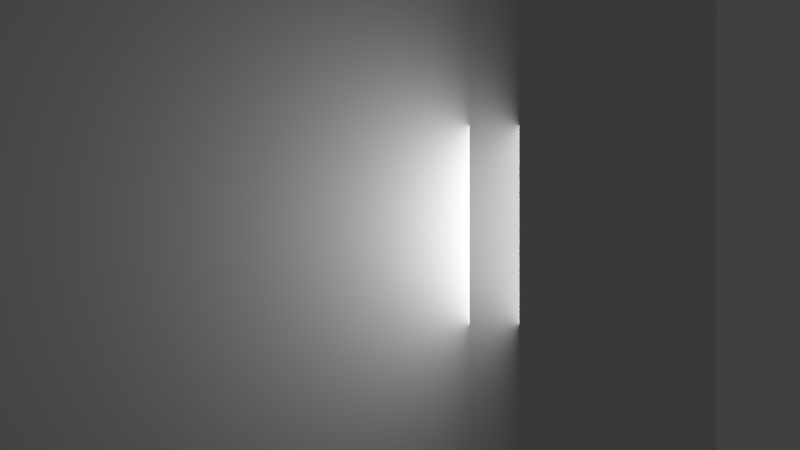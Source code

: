 # Source: DoubleLight.blend  (saved by Blender 2.76.0; exported with 4.5.12 LTS)
import bpy
from mathutils import Matrix  # noqa: F401  (used for matrix-valued properties, if any)

bpy.ops.wm.read_factory_settings(use_empty=True)
scene = bpy.context.scene
scene.name = 'Scene'

# ---- collections
col_collection_1 = bpy.data.collections.new('Collection 1'); scene.collection.children.link(col_collection_1)

# ---- materials (node trees are filled in below, after node groups)
mat_material_001 = bpy.data.materials.new('Material.001')
mat_material_001.alpha_threshold = 0.0
mat_material_001.use_transparent_shadow = False
mat_material_001.roughness = 0.5
mat_material_001.line_color = (0.0, 0.0, 0.0, 1.0)

# ---- material node trees

# ---- world
world_world = bpy.data.worlds.new('World'); scene.world = world_world
world_world.color = (0.05088, 0.05088, 0.05088)
world_world.use_sun_shadow = False
world_world.sun_shadow_jitter_overblur = 0.0
world_world.cycles.sampling_method = 'MANUAL'
world_world.cycles.sample_map_resolution = 256

# ---- cameras
cam_camera = bpy.data.cameras.new('Camera')
cam_camera.clip_end = 100.0
cam_camera.lens = 35.0
cam_camera.sensor_width = 32.0
cam_camera.sensor_height = 18.0
cam_camera.ortho_scale = 7.314
cam_camera.dof.focus_distance = 0.0
cam_camera.dof.aperture_fstop = 128.0

# ---- lights
light_area = bpy.data.lights.new('Area', 'AREA')
light_area.transmission_factor = 0.0
light_area.energy = 78.54
light_area.shadow_buffer_clip_start = 0.5
light_area.shadow_soft_size = 4.0
light_area.shadow_maximum_resolution = 0.006
light_area.use_absolute_resolution = True
light_area.size = 4.0
light_area.size_y = 0.1
light_area.cycles.use_multiple_importance_sampling = False
light_area_003 = bpy.data.lights.new('Area.003', 'AREA')
light_area_003.transmission_factor = 0.0
light_area_003.energy = 78.54
light_area_003.shadow_buffer_clip_start = 0.5
light_area_003.shadow_soft_size = 4.0
light_area_003.shadow_maximum_resolution = 0.006
light_area_003.use_absolute_resolution = True
light_area_003.size = 4.0
light_area_003.size_y = 0.1
light_area_003.cycles.use_multiple_importance_sampling = False
light_area_004 = bpy.data.lights.new('Area.004', 'AREA')
light_area_004.transmission_factor = 0.0
light_area_004.energy = 0.0
light_area_004.shadow_buffer_clip_start = 0.5
light_area_004.shadow_soft_size = 4.0
light_area_004.shadow_maximum_resolution = 0.006
light_area_004.use_absolute_resolution = True
light_area_004.size = 4.0
light_area_004.size_y = 0.1
light_area_004.cycles.use_multiple_importance_sampling = False

# ---- meshes
me_plane = bpy.data.meshes.new('Plane')
me_plane.from_pydata([(1.0, -1.0, 0.0), (-1.0, -1.0, 0.0), (1.0, 1.0, 0.0), (-1.0, 1.0, 0.0)], [], [(1, 0, 2, 3)])
me_plane.materials.append(mat_material_001)
me_plane.use_remesh_preserve_volume = False
me_plane.use_remesh_preserve_attributes = False
me_plane.use_mirror_vertex_groups = False
me_plane.update()

# ---- objects
ob_area = bpy.data.objects.new('Area', light_area)
ob_plane = bpy.data.objects.new('Plane', me_plane)
ob_camera = bpy.data.objects.new('Camera', cam_camera)
ob_area_001 = bpy.data.objects.new('Area.001', light_area_003)
ob_area_002 = bpy.data.objects.new('Area.002', light_area_004)

# ---- transforms, parenting, visibility, modifiers, constraints
ob_area.location = (0.0, 4.0, 2.0)
ob_area.rotation_euler = (4.712, -0.0, 0.0)
ob_area.lineart.crease_threshold = 0.0
ob_plane.location = (0.0, 0.0, 0.0)
ob_plane.scale = (7.96, 7.96, 7.96)
ob_plane.lineart.crease_threshold = 0.0
ob_camera.location = (0.0, 1.598, 17.59)
ob_camera.rotation_euler = (0.0, -0.0, 1.571)
ob_camera.lock_rotations_4d = False
ob_camera.empty_display_type = 'ARROWS'
ob_camera.color = (0.0, 0.0, 0.0, 0.0)
ob_camera.display_type = 'WIRE'
ob_camera.lineart.crease_threshold = 0.0
ob_area_001.location = (0.0, 3.0, 2.0)
ob_area_001.rotation_euler = (4.712, -0.0, 0.0)
ob_area_001.lineart.crease_threshold = 0.0
ob_area_002.location = (0.0, 2.0, 2.0)
ob_area_002.rotation_euler = (4.712, -0.0, 0.0)
ob_area_002.lineart.crease_threshold = 0.0

# ---- collection membership
col_collection_1.objects.link(ob_area)
col_collection_1.objects.link(ob_plane)
col_collection_1.objects.link(ob_camera)
col_collection_1.objects.link(ob_area_001)
col_collection_1.objects.link(ob_area_002)

# ---- scene / render settings (as saved in the file)
scene.camera = ob_camera
scene.frame_start = 1; scene.frame_end = 250; scene.frame_set(1)
scene.render.engine = 'BLENDER_EEVEE_NEXT'
scene.render.image_settings.compression = 90
scene.render.resolution_percentage = 50
scene.render.dither_intensity = 0.0
scene.cycles.use_denoising = False
scene.cycles.samples = 10
scene.cycles.sampling_pattern = 'TABULATED_SOBOL'
scene.cycles.light_sampling_threshold = 0.0
scene.cycles.use_adaptive_sampling = False
scene.cycles.use_light_tree = False
scene.cycles.blur_glossy = 0.0
scene.cycles.volume_bounces = 1
scene.cycles.pixel_filter_type = 'GAUSSIAN'
scene.cycles.sample_clamp_indirect = 0.0
scene.view_settings.view_transform = 'Standard'
bpy.context.view_layer.update()
